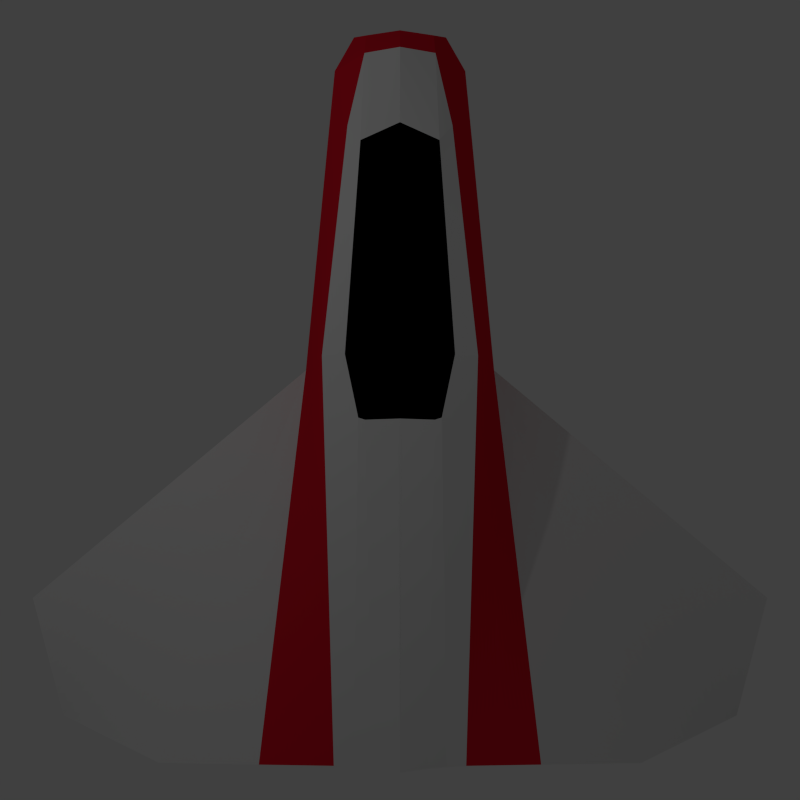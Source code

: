 # Source: ship1.blend  (saved by Blender 2.66.1; exported with 4.5.12 LTS)
import bpy
from mathutils import Matrix  # noqa: F401  (used for matrix-valued properties, if any)

bpy.ops.wm.read_factory_settings(use_empty=True)
scene = bpy.context.scene
scene.name = 'Scene'

# ---- collections
col_collection_1 = bpy.data.collections.new('Collection 1'); scene.collection.children.link(col_collection_1)

# ---- materials (node trees are filled in below, after node groups)
mat_material = bpy.data.materials.new('Material')
mat_material.alpha_threshold = 0.0
mat_material.use_transparent_shadow = False
mat_material.diffuse_color = (0.814, 0.814, 0.814, 1.0)
mat_material.roughness = 0.5
mat_material.line_color = (0.0, 0.0, 0.0, 1.0)
mat_blackglass = bpy.data.materials.new('BlackGlass')
mat_blackglass.alpha_threshold = 0.0
mat_blackglass.use_transparent_shadow = False
mat_blackglass.diffuse_color = (0.0, 0.0, 0.0, 1.0)
mat_blackglass.roughness = 0.5
mat_blackglass.specular_intensity = 1.0
mat_blackglass.line_color = (0.0, 0.0, 0.0, 1.0)
mat_redline = bpy.data.materials.new('Redline')
mat_redline.alpha_threshold = 0.0
mat_redline.use_transparent_shadow = False
mat_redline.diffuse_color = (0.8, 0.01038, 0.03075, 1.0)
mat_redline.roughness = 0.5
mat_redline.specular_intensity = 0.2361
mat_redline.line_color = (0.0, 0.0, 0.0, 1.0)

# ---- material node trees

# ---- world
world_world = bpy.data.worlds.new('World'); scene.world = world_world
world_world.color = (0.05088, 0.05088, 0.05088)
world_world.use_sun_shadow = False
world_world.sun_shadow_jitter_overblur = 0.0
world_world.cycles.sampling_method = 'MANUAL'
world_world.cycles.sample_map_resolution = 256

# ---- cameras
cam_camera = bpy.data.cameras.new('Camera')
cam_camera.clip_end = 100.0
cam_camera.lens = 35.0
cam_camera.sensor_width = 32.0
cam_camera.sensor_height = 18.0
cam_camera.ortho_scale = 7.314
cam_camera.dof.focus_distance = 0.0
cam_camera.dof.aperture_fstop = 128.0

# ---- lights
light_lamp = bpy.data.lights.new('Lamp', 'POINT')
light_lamp.transmission_factor = 0.0
light_lamp.cutoff_distance = 30.0
light_lamp.energy = 100.0
light_lamp.shadow_buffer_clip_start = 1.001
light_lamp.shadow_soft_size = 0.1
light_lamp.shadow_maximum_resolution = 0.006
light_lamp.use_absolute_resolution = True
light_lamp.cycles.use_multiple_importance_sampling = False

# ---- meshes
me_cube_003 = bpy.data.meshes.new('Cube.003')
me_cube_003.from_pydata([(1.123, 1.0, -1.0), (1.0, -3.638, -1.0), (0.8941, 0.9965, 0.671), (0.7435, -3.623, 0.8602), (0.8906, 4.61, -0.8415), (-0.01901, 0.9735, 1.005), (0.0, 1.0, -1.0), (0.0, -3.638, 1.0), (0.0, -3.638, -1.0), (6.088e-05, 4.686, 0.2833), (0.0, 4.61, -0.8415), (1.208, 0.9689, -0.3387), (2.898, -3.873, 0.1847), (0.95, 4.669, -0.2757), (0.0, -3.638, 0.0), (4.442, -3.658, -0.48), (4.974, -1.941, -0.4908), (4.442, -3.638, -1.0), (4.974, -1.921, -1.011), (0.6136, 4.987, -0.5298), (0.0, 5.017, -0.03378), (0.0, 4.987, -0.5298), (0.6291, 5.12, -0.3277), (-0.000687, 5.098, -0.2305), (0.6218, 1.003, 0.7188), (0.7051, -3.638, -1.0), (0.7919, 1.0, -1.0), (0.5242, -3.628, 0.9014), (2.043, -3.804, 0.1302), (0.95, 3.688, -0.882), (0.683, 3.761, 0.3506), (0.0, 3.688, -0.882), (-0.0006598, 3.739, 0.4463), (1.018, 3.719, -0.2932), (0.6698, 3.688, -0.882), (0.4786, 3.544, 0.4693), (0.4007, 3.688, -0.882), (0.3457, 4.987, -0.5298), (0.4352, 5.021, -0.07054), (0.4715, 4.704, 0.2538), (0.4218, -3.638, -1.0), (0.4456, 0.9612, 0.9542), (0.3542, 5.11, -0.2853), (1.222, -3.737, 0.07793), (0.5018, 4.61, -0.8415), (0.3137, -3.632, 0.941), (0.4738, 1.0, -1.0), (0.4722, 0.2889, 0.8615), (-0.0111, 0.2788, 0.8709), (0.8703, 0.2652, 0.7009), (0.3929, 0.2644, 0.8562), (1.631, -3.726, 0.5821)], [], [(11, 12, 15, 16), (25, 26, 0, 1), (44, 10, 21, 37), (33, 29, 4, 13), (36, 31, 10, 44), (43, 14, 8, 40), (45, 50, 48, 7), (2, 49, 3, 51, 11), (45, 7, 14, 43), (12, 1, 17, 15), (1, 0, 18, 17), (0, 11, 16, 18), (16, 15, 17, 18), (13, 4, 19, 22), (40, 46, 26, 25), (39, 13, 22, 38), (12, 28, 25, 1), (3, 49, 47, 27), (38, 22, 42), (3, 27, 28, 12, 51), (4, 44, 37, 19), (11, 0, 29, 33), (46, 6, 31, 36), (2, 11, 33, 30), (34, 36, 44), (0, 26, 34, 29), (28, 43, 40, 25), (27, 47, 50, 45), (29, 34, 44, 4), (20, 38, 42, 23), (27, 45, 43, 28), (35, 30, 39), (9, 39, 38, 20), (26, 46, 36, 34), (23, 42, 37, 21), (5, 41, 35, 32), (8, 6, 46, 40), (32, 35, 39, 9), (47, 24, 41, 50), (50, 41, 5, 48), (49, 2, 24, 47), (24, 2, 30, 35), (41, 24, 35), (42, 22, 19, 37), (30, 33, 13, 39), (11, 51, 12)])
me_cube_003.polygons.foreach_set('material_index', [0, 0, 0, 0, 0, 0, 0, 2, 0, 0, 0, 0, 0, 0, 0, 2, 0, 0, 2, 0, 0, 0, 0, 2, 0, 0, 0, 0, 0, 0, 0, 0, 2, 0, 0, 1, 0, 0, 1, 1, 0, 0, 1, 0, 2, 0])
_uv = me_cube_003.uv_layers.new(name='UVMap')
_uv.uv.foreach_set('vector', [0.0, 0.0, 0.0, 0.0, 0.0, 0.0, 0.0, 0.0, 0.0, 0.0, 0.0, 0.0, 0.0, 0.0, 0.0, 0.0, 0.0, 0.0, 0.0, 0.0, 0.0, 0.0, 0.0, 0.0, 0.0, 0.0, 0.0, 0.0, 0.0, 0.0, 0.0, 0.0, 0.0, 0.0, 0.0, 0.0, 0.0, 0.0, 0.0, 0.0, 0.0, 0.0, 0.0, 0.0, 0.0, 0.0, 0.0, 0.0, 0.0, 0.0, 0.0, 0.0, 0.0, 0.0, 0.0, 0.0, 0.0, 0.0, 0.0, 0.0, 0.0, 0.0, 0.0, 0.0, 0.0, 0.0, 0.0, 0.0, 0.0, 0.0, 0.0, 0.0, 0.0, 0.0, 0.0, 0.0, 0.0, 0.0, 0.0, 0.0, 0.0, 0.0, 0.0, 0.0, 0.0, 0.0, 0.0, 0.0, 0.0, 0.0, 0.0, 0.0, 0.0, 0.0, 0.0, 0.0, 0.0, 0.0, 0.0, 0.0, 0.0, 0.0, 0.0, 0.0, 0.0, 0.0, 0.0, 0.0, 0.0, 0.0, 0.0, 0.0, 0.0, 0.0, 0.0, 0.0, 0.0, 0.0, 0.0, 0.0, 0.0, 0.0, 0.0, 0.0, 0.0, 0.0, 0.0, 0.0, 0.0, 0.0, 0.0, 0.0, 0.0, 0.0, 0.0, 0.0, 0.0, 0.0, 0.0, 0.0, 0.0, 0.0, 0.0, 0.0, 0.0, 0.0, 0.0, 0.0, 0.0, 0.0, 0.0, 0.0, 0.0, 0.0, 0.0, 0.0, 0.0, 0.0, 0.0, 0.0, 0.0, 0.0, 0.0, 0.0, 0.0, 0.0, 0.0, 0.0, 0.0, 0.0, 0.0, 0.0, 0.0, 0.0, 0.0, 0.0, 0.0, 0.0, 0.0, 0.0, 0.0, 0.0, 0.0, 0.0, 0.0, 0.0, 0.0, 0.0, 0.0, 0.0, 0.0, 0.0, 0.0, 0.0, 0.0, 0.0, 0.0, 0.0, 0.0, 0.0, 0.0, 0.0, 0.0, 0.0, 0.0, 0.0, 0.0, 0.0, 0.0, 0.0, 0.0, 0.0, 0.0, 0.0, 0.0, 0.0, 0.0, 0.0, 0.0, 0.0, 0.0, 0.0, 0.0, 0.0, 0.0, 0.0, 0.0, 0.0, 0.0, 0.0, 0.0, 0.0, 0.0, 0.0, 0.0, 0.0, 0.0, 0.0, 0.0, 0.0, 0.0, 0.0, 0.0, 0.0, 0.0, 0.0, 0.0, 0.0, 0.0, 0.0, 0.0, 0.0, 0.0, 0.0, 0.0, 0.0, 0.0, 0.0, 0.0, 0.0, 0.0, 0.0, 0.0, 0.0, 0.0, 0.0, 0.0, 0.0, 0.0, 0.0, 0.0, 0.0, 0.0, 0.0, 0.0, 0.0, 0.0, 0.0, 0.0, 0.0, 1.0, 0.0, 1.0, 1.0, 0.0, 1.0, 0.0, 0.0, 0.0, 0.0, 0.0, 0.0, 0.0, 0.0, 0.0, 0.0, 0.0, 0.0, 0.0, 0.0, 0.0, 0.0, 0.0, 0.0, 1.0, 0.0, 1.0, 1.0, 0.0, 1.0, 0.0, 0.0, 1.0, 0.0, 1.0, 1.0, 0.0, 1.0, 0.0, 0.0, 0.0, 0.0, 0.0, 0.0, 0.0, 0.0, 0.0, 0.0, 0.0, 0.0, 0.0, 0.0, 0.0, 0.0, 0.0, 0.0, 1.0, 0.0, 1.0, 1.0, 0.0, 0.0, 0.0, 0.0, 0.0, 0.0, 0.0, 0.0, 0.0, 0.0, 0.0, 0.0, 0.0, 0.0, 0.0, 0.0, 0.0, 0.0, 0.0, 0.0, 0.0, 0.0])
me_cube_003.materials.append(mat_material)
me_cube_003.materials.append(mat_blackglass)
me_cube_003.materials.append(mat_redline)
me_cube_003.use_remesh_preserve_volume = False
me_cube_003.use_remesh_preserve_attributes = False
me_cube_003.use_mirror_vertex_groups = False
me_cube_003.update()

# ---- objects
ob_ship = bpy.data.objects.new('Ship', me_cube_003)
ob_lamp = bpy.data.objects.new('Lamp', light_lamp)
ob_camera = bpy.data.objects.new('Camera', cam_camera)

# ---- transforms, parenting, visibility, modifiers, constraints
ob_ship.location = (4.462e-33, -0.4678, 2.009e-17)
ob_ship.lineart.crease_threshold = 0.0
_m = ob_ship.modifiers.new('Mirror', 'MIRROR')
_m.use_clip = True
_m = ob_ship.modifiers.new('Laplacian Smooth', 'LAPLACIANSMOOTH')
_m.lambda_factor = 0.826
_m.lambda_border = 0.0
_m = ob_ship.modifiers.new('Subsurf', 'SUBSURF')
_m.uv_smooth = 'PRESERVE_CORNERS'
_m.subdivision_type = 'SIMPLE'
_m.levels = 3
_m.render_levels = 4
_m.show_only_control_edges = False
ob_lamp.location = (-5.195, 3.999, 6.03)
ob_lamp.rotation_euler = (0.6503, 0.05522, 1.866)
ob_lamp.lock_rotations_4d = False
ob_lamp.empty_display_type = 'ARROWS'
ob_lamp.color = (0.0, 0.0, 0.0, 0.0)
ob_lamp.lineart.crease_threshold = 0.0
ob_camera.location = (0.0, 0.0, 11.19)
ob_camera.lock_rotations_4d = False
ob_camera.empty_display_type = 'ARROWS'
ob_camera.color = (0.0, 0.0, 0.0, 0.0)
ob_camera.display_type = 'WIRE'
ob_camera.lineart.crease_threshold = 0.0

# ---- collection membership
col_collection_1.objects.link(ob_ship)
col_collection_1.objects.link(ob_lamp)
col_collection_1.objects.link(ob_camera)

# ---- scene / render settings (as saved in the file)
scene.camera = ob_camera
scene.frame_start = 1; scene.frame_end = 250; scene.frame_set(1)
scene.render.engine = 'BLENDER_EEVEE_NEXT'
scene.render.image_settings.color_depth = '16'
scene.render.image_settings.compression = 90
scene.render.resolution_x = 360
scene.render.resolution_y = 360
scene.render.dither_intensity = 0.0
scene.render.bake_margin = 2
scene.cycles.use_denoising = False
scene.cycles.samples = 10
scene.cycles.sampling_pattern = 'TABULATED_SOBOL'
scene.cycles.light_sampling_threshold = 0.0
scene.cycles.use_adaptive_sampling = False
scene.cycles.use_light_tree = False
scene.cycles.blur_glossy = 0.0
scene.cycles.volume_bounces = 1
scene.cycles.pixel_filter_type = 'GAUSSIAN'
scene.cycles.sample_clamp_indirect = 0.0
scene.view_settings.view_transform = 'Standard'
bpy.context.view_layer.update()
